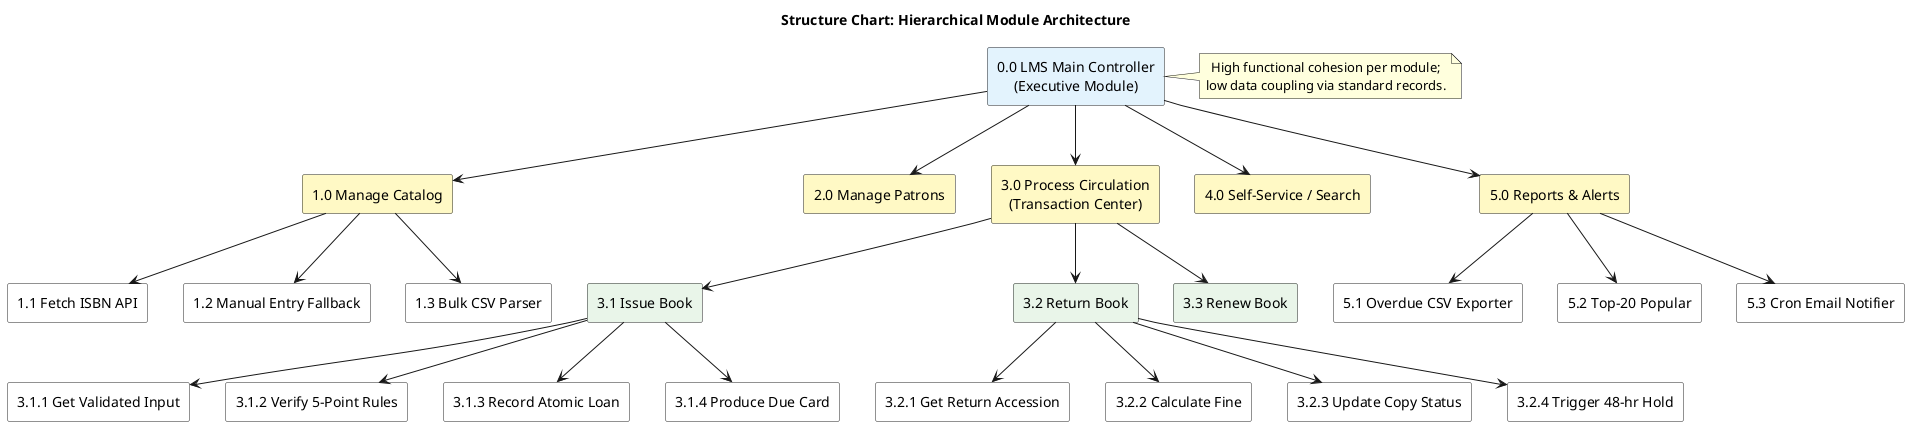

The diagram above was rendered by PlantUML. Its source (embedded in the PNG):
@startuml LMS_Structure_Chart
title Structure Chart: Hierarchical Module Architecture

skinparam rectangle {
  BorderColor #222222
  RoundCorner 4
}
skinparam defaultTextAlignment center

rectangle "0.0 LMS Main Controller\n(Executive Module)" as Root #E3F2FD

rectangle "1.0 Manage Catalog" as M1 #FFF9C4
rectangle "2.0 Manage Patrons" as M2 #FFF9C4
rectangle "3.0 Process Circulation\n(Transaction Center)" as M3 #FFF9C4
rectangle "4.0 Self-Service / Search" as M4 #FFF9C4
rectangle "5.0 Reports & Alerts" as M5 #FFF9C4

Root -down-> M1
Root -down-> M2
Root -down-> M3
Root -down-> M4
Root -down-> M5

rectangle "3.1 Issue Book" as M3_1 #E8F5E9
rectangle "3.2 Return Book" as M3_2 #E8F5E9
rectangle "3.3 Renew Book" as M3_3 #E8F5E9

M3 -down-> M3_1
M3 -down-> M3_2
M3 -down-> M3_3

rectangle "3.1.1 Get Validated Input" as M3_1_1 #FFFFFF
rectangle "3.1.2 Verify 5-Point Rules" as M3_1_2 #FFFFFF
rectangle "3.1.3 Record Atomic Loan" as M3_1_3 #FFFFFF
rectangle "3.1.4 Produce Due Card" as M3_1_4 #FFFFFF

M3_1 -down-> M3_1_1
M3_1 -down-> M3_1_2
M3_1 -down-> M3_1_3
M3_1 -down-> M3_1_4

rectangle "3.2.1 Get Return Accession" as M3_2_1 #FFFFFF
rectangle "3.2.2 Calculate Fine" as M3_2_2 #FFFFFF
rectangle "3.2.3 Update Copy Status" as M3_2_3 #FFFFFF
rectangle "3.2.4 Trigger 48-hr Hold" as M3_2_4 #FFFFFF

M3_2 -down-> M3_2_1
M3_2 -down-> M3_2_2
M3_2 -down-> M3_2_3
M3_2 -down-> M3_2_4

rectangle "1.1 Fetch ISBN API" as M1_1 #FFFFFF
rectangle "1.2 Manual Entry Fallback" as M1_2 #FFFFFF
rectangle "1.3 Bulk CSV Parser" as M1_3 #FFFFFF

M1 -down-> M1_1
M1 -down-> M1_2
M1 -down-> M1_3

rectangle "5.1 Overdue CSV Exporter" as M5_1 #FFFFFF
rectangle "5.2 Top-20 Popular" as M5_2 #FFFFFF
rectangle "5.3 Cron Email Notifier" as M5_3 #FFFFFF

M5 -down-> M5_1
M5 -down-> M5_2
M5 -down-> M5_3

note right of Root
  High functional cohesion per module;
  low data coupling via standard records.
end note

@enduml